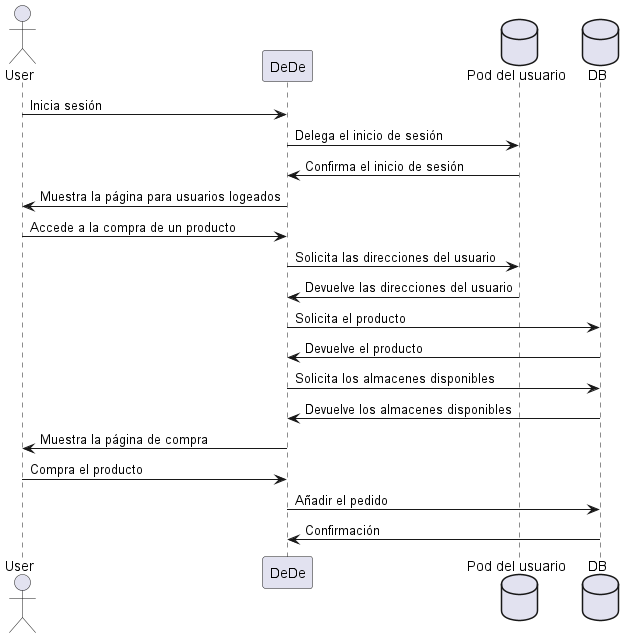

The diagram above was rendered by PlantUML. Its source (embedded in the PNG):
@startuml
actor User
participant DeDe
database Pod as "Pod del usuario"
database DB
User -> DeDe: Inicia sesión
DeDe -> Pod: Delega el inicio de sesión
DeDe <- Pod: Confirma el inicio de sesión
User <- DeDe: Muestra la página para usuarios logeados
User -> DeDe: Accede a la compra de un producto
DeDe -> Pod: Solicita las direcciones del usuario
DeDe <- Pod: Devuelve las direcciones del usuario
DeDe -> DB: Solicita el producto
DeDe <- DB: Devuelve el producto
DeDe -> DB: Solicita los almacenes disponibles
DeDe <- DB: Devuelve los almacenes disponibles
User <- DeDe: Muestra la página de compra
User -> DeDe: Compra el producto
DeDe -> DB: Añadir el pedido
DeDe <- DB: Confirmación
@enduml